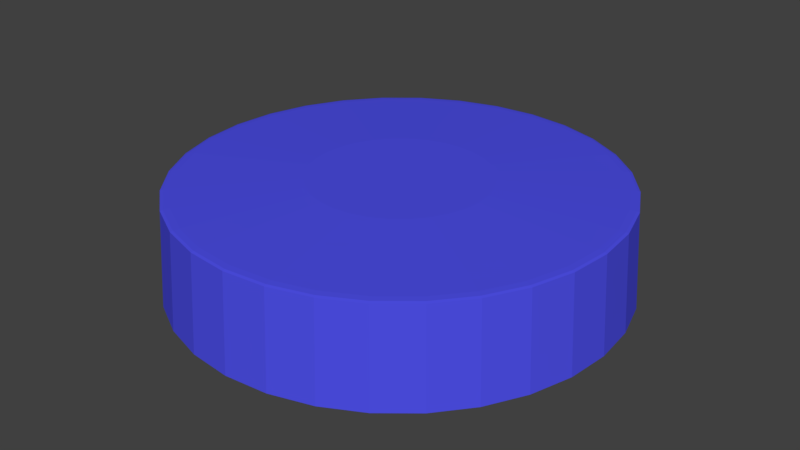 # Source: BottleCap.blend  (saved by Blender 2.79.0; exported with 4.5.12 LTS)
import bpy
from mathutils import Matrix  # noqa: F401  (used for matrix-valued properties, if any)

bpy.ops.wm.read_factory_settings(use_empty=True)
scene = bpy.context.scene
scene.name = 'Scene'

# ---- collections
col_collection_1 = bpy.data.collections.new('Collection 1'); scene.collection.children.link(col_collection_1)

# ---- materials (node trees are filled in below, after node groups)
mat_material_001 = bpy.data.materials.new('Material.001')
mat_material_001.alpha_threshold = 0.0
mat_material_001.use_transparent_shadow = False
mat_material_001.diffuse_color = (0.0755, 0.07799, 0.8, 1.0)
mat_material_001.roughness = 0.5

# ---- material node trees

# ---- world
world_world = bpy.data.worlds.new('World'); scene.world = world_world
world_world.color = (0.05088, 0.05088, 0.05088)
world_world.use_sun_shadow = False
world_world.sun_shadow_jitter_overblur = 0.0
world_world.cycles.sampling_method = 'MANUAL'

# ---- meshes
me_cylinder = bpy.data.meshes.new('Cylinder')
me_cylinder.from_pydata([(-2.406e-08, 0.937, -3.016), (0.1828, 0.919, -3.016), (0.3586, 0.8657, -3.016), (0.5206, 0.7791, -3.016), (0.6626, 0.6626, -3.016), (0.7791, 0.5206, -3.016), (0.8657, 0.3586, -3.016), (0.919, 0.1828, -3.016), (0.937, 6.583e-08, -3.016), (0.919, -0.1828, -3.016), (0.8657, -0.3586, -3.016), (0.7791, -0.5206, -3.016), (0.6626, -0.6626, -3.016), (0.5206, -0.7791, -3.016), (0.3586, -0.8657, -3.016), (0.1828, -0.919, -3.016), (-3.065e-07, -0.937, -3.016), (-0.1828, -0.919, -3.016), (-0.3586, -0.8657, -3.016), (-0.5206, -0.7791, -3.016), (-0.6626, -0.6626, -3.016), (-0.7791, -0.5206, -3.016), (-0.8657, -0.3586, -3.016), (-0.919, -0.1828, -3.016), (-0.937, 9.08e-07, -3.016), (-0.919, 0.1828, -3.016), (-0.8657, 0.3586, -3.016), (-0.7791, 0.5206, -3.016), (-0.6626, 0.6626, -3.016), (-0.5206, 0.7791, -3.016), (-0.3586, 0.8657, -3.016), (-0.1828, 0.919, -3.016), (0.07717, 0.388, 1.195), (5.465e-08, 0.3956, 1.195), (0.1514, 0.3654, 1.195), (0.2198, 0.3289, 1.195), (0.2797, 0.2797, 1.195), (0.3289, 0.2198, 1.195), (0.3654, 0.1514, 1.195), (0.388, 0.07717, 1.195), (0.3956, 2.242e-07, 1.195), (0.388, -0.07717, 1.195), (0.3654, -0.1514, 1.195), (0.3289, -0.2198, 1.195), (0.2797, -0.2797, 1.195), (0.2198, -0.3289, 1.195), (0.1514, -0.3654, 1.195), (0.07717, -0.388, 1.195), (-7.424e-08, -0.3956, 1.195), (-0.07717, -0.388, 1.195), (-0.1514, -0.3654, 1.195), (-0.2198, -0.3289, 1.195), (-0.2797, -0.2797, 1.195), (-0.3289, -0.2198, 1.195), (-0.3654, -0.1514, 1.195), (-0.388, -0.07717, 1.195), (-0.3956, 5.763e-07, 1.195), (-0.388, 0.07717, 1.195), (-0.3654, 0.1514, 1.195), (-0.3289, 0.2198, 1.195), (-0.2797, 0.2797, 1.195), (-0.2198, 0.3289, 1.195), (-0.1514, 0.3654, 1.195), (-0.07717, 0.388, 1.195), (3.221e-09, 0.9729, 0.9598), (6.689e-09, 0.9341, 1.013), (4.278e-09, 0.9613, 0.992), (0.1822, 0.9162, 1.013), (0.1898, 0.9542, 0.9598), (0.1875, 0.9428, 0.992), (0.3575, 0.863, 1.013), (0.3723, 0.8988, 0.9598), (0.3679, 0.8881, 0.992), (0.519, 0.7767, 1.013), (0.5405, 0.8089, 0.9598), (0.5341, 0.7993, 0.992), (0.6605, 0.6605, 1.013), (0.6879, 0.6879, 0.9598), (0.6797, 0.6797, 0.992), (0.7767, 0.519, 1.013), (0.8089, 0.5405, 0.9598), (0.7993, 0.5341, 0.992), (0.863, 0.3575, 1.013), (0.8988, 0.3723, 0.9598), (0.8881, 0.3679, 0.992), (0.9162, 0.1822, 1.013), (0.9542, 0.1898, 0.9598), (0.9428, 0.1875, 0.992), (0.9341, 9.076e-08, 1.013), (0.9729, 8.118e-08, 0.9598), (0.9613, 8.408e-08, 0.992), (0.9162, -0.1822, 1.013), (0.9542, -0.1898, 0.9598), (0.9428, -0.1875, 0.992), (0.863, -0.3575, 1.013), (0.8988, -0.3723, 0.9598), (0.8881, -0.3679, 0.992), (0.7767, -0.519, 1.013), (0.8089, -0.5405, 0.9598), (0.7993, -0.5341, 0.992), (0.6605, -0.6605, 1.013), (0.6879, -0.6879, 0.9598), (0.6797, -0.6797, 0.992), (0.519, -0.7767, 1.013), (0.5405, -0.8089, 0.9598), (0.5341, -0.7993, 0.992), (0.3575, -0.863, 1.013), (0.3723, -0.8988, 0.9598), (0.3679, -0.8881, 0.992), (0.1822, -0.9162, 1.013), (0.1898, -0.9542, 0.9598), (0.1875, -0.9428, 0.992), (-2.977e-07, -0.9341, 1.013), (-3.138e-07, -0.9729, 0.9598), (-3.09e-07, -0.9613, 0.992), (-0.1822, -0.9162, 1.013), (-0.1898, -0.9542, 0.9598), (-0.1875, -0.9428, 0.992), (-0.3575, -0.863, 1.013), (-0.3723, -0.8988, 0.9598), (-0.3679, -0.8881, 0.992), (-0.519, -0.7767, 1.013), (-0.5405, -0.8089, 0.9598), (-0.5341, -0.7993, 0.992), (-0.6605, -0.6605, 1.013), (-0.6879, -0.6879, 0.9598), (-0.6797, -0.6797, 0.992), (-0.7767, -0.519, 1.013), (-0.8089, -0.5405, 0.9598), (-0.7993, -0.5341, 0.992), (-0.863, -0.3575, 1.013), (-0.8988, -0.3723, 0.9598), (-0.8881, -0.3679, 0.992), (-0.9162, -0.1822, 1.013), (-0.9542, -0.1898, 0.9598), (-0.9428, -0.1875, 0.992), (-0.9341, 9.222e-07, 1.013), (-0.9729, 9.471e-07, 0.9598), (-0.9613, 9.397e-07, 0.992), (-0.9162, 0.1822, 1.013), (-0.9542, 0.1898, 0.9598), (-0.9428, 0.1875, 0.992), (-0.863, 0.3575, 1.013), (-0.8988, 0.3723, 0.9598), (-0.8881, 0.3679, 0.992), (-0.7767, 0.519, 1.013), (-0.8089, 0.5405, 0.9598), (-0.7993, 0.5341, 0.992), (-0.6605, 0.6605, 1.013), (-0.6879, 0.6879, 0.9598), (-0.6797, 0.6797, 0.992), (-0.519, 0.7767, 1.013), (-0.5405, 0.8089, 0.9598), (-0.5341, 0.7993, 0.992), (-0.3575, 0.863, 1.013), (-0.3723, 0.8988, 0.9598), (-0.3679, 0.8881, 0.992), (-0.1822, 0.9162, 1.013), (-0.1898, 0.9542, 0.9598), (-0.1875, 0.9428, 0.992), (0.0, 1.0, -3.016), (0.1951, 0.9808, -3.016), (0.3827, 0.9239, -3.016), (0.5556, 0.8315, -3.016), (0.7071, 0.7071, -3.016), (0.8315, 0.5556, -3.016), (0.9239, 0.3827, -3.016), (0.9808, 0.1951, -3.016), (1.0, 7.55e-08, -3.016), (0.9808, -0.1951, -3.016), (0.9239, -0.3827, -3.016), (0.8315, -0.5556, -3.016), (0.7071, -0.7071, -3.016), (0.5556, -0.8315, -3.016), (0.3827, -0.9239, -3.016), (0.1951, -0.9808, -3.016), (-3.258e-07, -1.0, -3.016), (-0.1951, -0.9808, -3.016), (-0.3827, -0.9239, -3.016), (-0.5556, -0.8315, -3.016), (-0.7071, -0.7071, -3.016), (-0.8315, -0.5556, -3.016), (-0.9239, -0.3827, -3.016), (-0.9808, -0.1951, -3.016), (-1.0, 9.656e-07, -3.016), (-0.9808, 0.1951, -3.016), (-0.9239, 0.3827, -3.016), (-0.8315, 0.5556, -3.016), (-0.7071, 0.7071, -3.016), (-0.5556, 0.8315, -3.016), (-0.3827, 0.9239, -3.016), (-0.1951, 0.9808, -3.016), (-2.363e-08, 0.937, 0.122), (0.1828, 0.919, 0.122), (0.3586, 0.8657, 0.122), (0.5206, 0.7791, 0.122), (0.6626, 0.6626, 0.122), (0.7791, 0.5206, 0.122), (0.8657, 0.3586, 0.122), (0.919, 0.1828, 0.122), (0.937, 6.583e-08, 0.122), (0.919, -0.1828, 0.122), (0.8657, -0.3586, 0.122), (0.7791, -0.5206, 0.122), (0.6626, -0.6626, 0.122), (0.5206, -0.7791, 0.122), (0.3586, -0.8657, 0.122), (0.1828, -0.919, 0.122), (-3.061e-07, -0.937, 0.122), (-0.1828, -0.919, 0.122), (-0.3586, -0.8657, 0.122), (-0.5206, -0.7791, 0.122), (-0.6626, -0.6626, 0.122), (-0.7791, -0.5206, 0.122), (-0.8657, -0.3586, 0.122), (-0.919, -0.1828, 0.122), (-0.937, 9.08e-07, 0.122), (-0.919, 0.1828, 0.122), (-0.8657, 0.3586, 0.122), (-0.7791, 0.5206, 0.122), (-0.6626, 0.6626, 0.122), (-0.5206, 0.7791, 0.122), (-0.3586, 0.8657, 0.122), (-0.1828, 0.919, 0.122)], [], [(191, 158, 64, 160), (70, 67, 32, 34), (73, 70, 34, 35), (76, 73, 35, 36), (79, 76, 36, 37), (82, 79, 37, 38), (85, 82, 38, 39), (88, 85, 39, 40), (91, 88, 40, 41), (94, 91, 41, 42), (97, 94, 42, 43), (100, 97, 43, 44), (103, 100, 44, 45), (106, 103, 45, 46), (109, 106, 46, 47), (112, 109, 47, 48), (115, 112, 48, 49), (118, 115, 49, 50), (121, 118, 50, 51), (124, 121, 51, 52), (127, 124, 52, 53), (130, 127, 53, 54), (133, 130, 54, 55), (136, 133, 55, 56), (139, 136, 56, 57), (142, 139, 57, 58), (145, 142, 58, 59), (148, 145, 59, 60), (151, 148, 60, 61), (154, 151, 61, 62), (163, 74, 77, 164), (157, 154, 62, 63), (65, 157, 63, 33), (9, 10, 202, 201), (32, 33, 63, 62, 61, 60, 59, 58, 57, 56, 55, 54, 53, 52, 51, 50, 49, 48, 47, 46, 45, 44, 43, 42, 41, 40, 39, 38, 37, 36, 35, 34), (172, 101, 104, 173), (181, 128, 131, 182), (190, 155, 158, 191), (168, 89, 92, 169), (177, 116, 119, 178), (186, 143, 146, 187), (164, 77, 80, 165), (173, 104, 107, 174), (182, 131, 134, 183), (169, 92, 95, 170), (178, 119, 122, 179), (187, 146, 149, 188), (165, 80, 83, 166), (174, 107, 110, 175), (183, 134, 137, 184), (160, 64, 68, 161), (161, 68, 71, 162), (170, 95, 98, 171), (179, 122, 125, 180), (188, 149, 152, 189), (166, 83, 86, 167), (175, 110, 113, 176), (184, 137, 140, 185), (162, 71, 74, 163), (171, 98, 101, 172), (180, 125, 128, 181), (189, 152, 155, 190), (167, 86, 89, 168), (176, 113, 116, 177), (185, 140, 143, 186), (68, 64, 66, 69), (69, 66, 65, 67), (71, 68, 69, 72), (72, 69, 67, 70), (74, 71, 72, 75), (75, 72, 70, 73), (77, 74, 75, 78), (78, 75, 73, 76), (80, 77, 78, 81), (81, 78, 76, 79), (83, 80, 81, 84), (84, 81, 79, 82), (86, 83, 84, 87), (87, 84, 82, 85), (89, 86, 87, 90), (90, 87, 85, 88), (92, 89, 90, 93), (93, 90, 88, 91), (95, 92, 93, 96), (96, 93, 91, 94), (98, 95, 96, 99), (99, 96, 94, 97), (101, 98, 99, 102), (102, 99, 97, 100), (104, 101, 102, 105), (105, 102, 100, 103), (107, 104, 105, 108), (108, 105, 103, 106), (110, 107, 108, 111), (111, 108, 106, 109), (113, 110, 111, 114), (114, 111, 109, 112), (116, 113, 114, 117), (117, 114, 112, 115), (119, 116, 117, 120), (120, 117, 115, 118), (122, 119, 120, 123), (123, 120, 118, 121), (125, 122, 123, 126), (126, 123, 121, 124), (128, 125, 126, 129), (129, 126, 124, 127), (131, 128, 129, 132), (132, 129, 127, 130), (134, 131, 132, 135), (135, 132, 130, 133), (137, 134, 135, 138), (138, 135, 133, 136), (140, 137, 138, 141), (141, 138, 136, 139), (143, 140, 141, 144), (144, 141, 139, 142), (146, 143, 144, 147), (147, 144, 142, 145), (149, 146, 147, 150), (150, 147, 145, 148), (152, 149, 150, 153), (153, 150, 148, 151), (155, 152, 153, 156), (156, 153, 151, 154), (158, 155, 156, 159), (159, 156, 154, 157), (64, 158, 159, 66), (66, 159, 157, 65), (67, 65, 33, 32), (1, 0, 160, 161), (2, 1, 161, 162), (3, 2, 162, 163), (4, 3, 163, 164), (5, 4, 164, 165), (6, 5, 165, 166), (7, 6, 166, 167), (8, 7, 167, 168), (9, 8, 168, 169), (10, 9, 169, 170), (11, 10, 170, 171), (12, 11, 171, 172), (13, 12, 172, 173), (14, 13, 173, 174), (15, 14, 174, 175), (16, 15, 175, 176), (17, 16, 176, 177), (18, 17, 177, 178), (19, 18, 178, 179), (20, 19, 179, 180), (21, 20, 180, 181), (22, 21, 181, 182), (23, 22, 182, 183), (24, 23, 183, 184), (25, 24, 184, 185), (26, 25, 185, 186), (27, 26, 186, 187), (28, 27, 187, 188), (29, 28, 188, 189), (30, 29, 189, 190), (31, 30, 190, 191), (0, 31, 191, 160), (192, 193, 194, 195, 196, 197, 198, 199, 200, 201, 202, 203, 204, 205, 206, 207, 208, 209, 210, 211, 212, 213, 214, 215, 216, 217, 218, 219, 220, 221, 222, 223), (23, 24, 216, 215), (10, 11, 203, 202), (24, 25, 217, 216), (11, 12, 204, 203), (25, 26, 218, 217), (12, 13, 205, 204), (26, 27, 219, 218), (13, 14, 206, 205), (0, 1, 193, 192), (27, 28, 220, 219), (14, 15, 207, 206), (1, 2, 194, 193), (28, 29, 221, 220), (15, 16, 208, 207), (2, 3, 195, 194), (29, 30, 222, 221), (16, 17, 209, 208), (3, 4, 196, 195), (30, 31, 223, 222), (17, 18, 210, 209), (4, 5, 197, 196), (31, 0, 192, 223), (18, 19, 211, 210), (5, 6, 198, 197), (19, 20, 212, 211), (6, 7, 199, 198), (20, 21, 213, 212), (7, 8, 200, 199), (21, 22, 214, 213), (8, 9, 201, 200), (22, 23, 215, 214)])
me_cylinder.materials.append(mat_material_001)
me_cylinder.use_remesh_preserve_volume = False
me_cylinder.use_remesh_preserve_attributes = False
me_cylinder.use_mirror_vertex_groups = False
me_cylinder.update()

# ---- objects
ob_cylinder = bpy.data.objects.new('Cylinder', me_cylinder)

# ---- transforms, parenting, visibility, modifiers, constraints
ob_cylinder.location = (0.0, 0.0, 0.0)
ob_cylinder.scale = (1.0, 1.0, 0.1078)
ob_cylinder.lineart.crease_threshold = 0.0

# ---- collection membership
col_collection_1.objects.link(ob_cylinder)

# ---- scene / render settings (as saved in the file)
scene.frame_start = 1; scene.frame_end = 250; scene.frame_set(1)
scene.render.engine = 'BLENDER_EEVEE_NEXT'
scene.render.resolution_percentage = 50
scene.render.dither_intensity = 0.0
scene.cycles.use_denoising = False
scene.cycles.samples = 128
scene.cycles.sampling_pattern = 'TABULATED_SOBOL'
scene.cycles.use_adaptive_sampling = False
scene.cycles.use_light_tree = False
scene.cycles.blur_glossy = 0.0
scene.cycles.sample_clamp_indirect = 0.0
scene.view_settings.view_transform = 'Standard'
bpy.context.view_layer.update()

# ---- added for rendering (the .blend has no active camera and no usable light): camera, sun
cam_auto = bpy.data.cameras.new('AutoCamera')
cam_auto.lens = 50.0
cam_auto.sensor_width = 36.0
cam_auto.clip_end = 1000.0
ob_auto_camera = bpy.data.objects.new('AutoCamera', cam_auto)
scene.collection.objects.link(ob_auto_camera)
ob_auto_camera.location = (2.65044, -3.18053, 2.02219)
ob_auto_camera.rotation_euler = (1.09748, -7.21219e-08, 0.694738)
scene.camera = ob_auto_camera
light_auto_sun = bpy.data.lights.new('AutoSun', 'SUN')
light_auto_sun.energy = 3.0
light_auto_sun.angle = 0.0523599
ob_auto_sun = bpy.data.objects.new('AutoSun', light_auto_sun)
scene.collection.objects.link(ob_auto_sun)
ob_auto_sun.rotation_euler = (0.872665, 0.174533, 0.523599)
bpy.context.view_layer.update()
